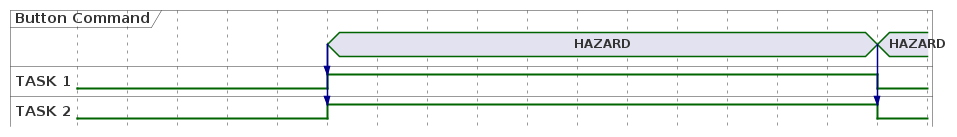

The diagram above was rendered by PlantUML. Its source (embedded in the PNG):
@startuml

hide time-axis
concise "Button Command" as button
binary "TASK 1" as t1
binary "TASK 2" as t2

@0
t1 is IDLE
t2 is IDLE

@50
button is "HAZARD"
button -> t1
button -> t2
t1 is HIGH
t2 is HIGH


@160
button is "HAZARD"
button -> t2
t1 is LOW
t2 is LOW

@enduml